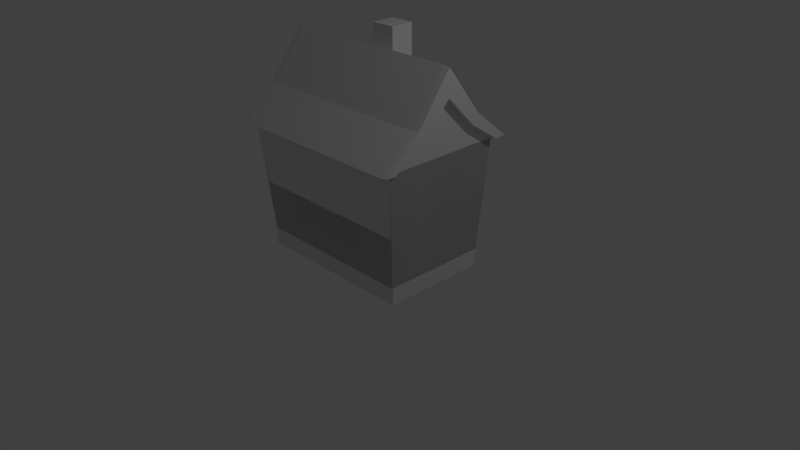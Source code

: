# Source: House.blend  (saved by Blender 2.76.0; exported with 4.5.12 LTS)
import bpy
from mathutils import Matrix  # noqa: F401  (used for matrix-valued properties, if any)

bpy.ops.wm.read_factory_settings(use_empty=True)
scene = bpy.context.scene
scene.name = 'Scene'

# ---- collections
col_collection_1 = bpy.data.collections.new('Collection 1'); scene.collection.children.link(col_collection_1)

# ---- materials (node trees are filled in below, after node groups)
mat_material = bpy.data.materials.new('Material')
mat_material.alpha_threshold = 0.0
mat_material.use_transparent_shadow = False
mat_material.roughness = 0.5
mat_material.line_color = (0.0, 0.0, 0.0, 1.0)

# ---- material node trees

# ---- world
world_world = bpy.data.worlds.new('World'); scene.world = world_world
world_world.color = (0.05088, 0.05088, 0.05088)
world_world.use_sun_shadow = False
world_world.sun_shadow_jitter_overblur = 0.0
world_world.cycles.sampling_method = 'MANUAL'
world_world.cycles.sample_map_resolution = 256

# ---- cameras
cam_camera = bpy.data.cameras.new('Camera')
cam_camera.clip_end = 100.0
cam_camera.lens = 35.0
cam_camera.sensor_width = 32.0
cam_camera.sensor_height = 18.0
cam_camera.ortho_scale = 7.314
cam_camera.dof.focus_distance = 0.0
cam_camera.dof.aperture_fstop = 128.0

# ---- lights
light_lamp = bpy.data.lights.new('Lamp', 'POINT')
light_lamp.transmission_factor = 0.0
light_lamp.cutoff_distance = 30.0
light_lamp.energy = 100.0
light_lamp.shadow_buffer_clip_start = 1.001
light_lamp.shadow_soft_size = 0.1
light_lamp.shadow_maximum_resolution = 0.006
light_lamp.use_absolute_resolution = True
light_lamp.cycles.use_multiple_importance_sampling = False

# ---- meshes
me_cube_001 = bpy.data.meshes.new('Cube.001')
me_cube_001.from_pydata([(-1.0, -1.0, -1.0), (-1.0, -1.0, 1.0), (-1.0, 1.0, -1.0), (-1.0, 1.0, 1.0), (1.0, -1.0, -1.0), (1.0, -1.0, 1.0), (1.0, 1.0, -1.0), (1.0, 1.0, 1.0)], [], [(1, 3, 2, 0), (3, 7, 6, 2), (7, 5, 4, 6), (5, 1, 0, 4), (0, 2, 6, 4), (5, 7, 3, 1)])
me_cube_001.use_remesh_preserve_volume = False
me_cube_001.use_remesh_preserve_attributes = False
me_cube_001.use_mirror_vertex_groups = False
me_cube_001.update()
me_cube = bpy.data.meshes.new('Cube')
me_cube.from_pydata([(2.083, 0.9235, -0.08074), (2.083, -0.7896, -0.08074), (0.0, -0.7896, -0.08074), (0.0, 0.9235, -0.08074), (2.468, 1.242, 2.065), (2.468, -1.092, 2.063), (0.0, -1.114, 2.055), (0.0, 1.264, 2.056), (0.0, 0.9235, -0.08074), (0.0, -0.7896, -0.08074), (2.083, -0.7896, -0.08074), (2.083, 0.9235, -0.08074), (0.0, 1.067, 1.951), (0.0, -0.933, 2.041), (2.309, -0.933, 2.041), (2.309, 1.067, 2.041), (0.0, 0.9235, -0.08074), (0.0, -0.7896, -0.08074), (2.083, -0.7896, -0.08074), (2.083, 0.9235, -0.08074), (0.0, 1.067, 2.041), (0.0, -0.933, 2.041), (2.309, -0.933, 2.041), (2.309, 1.067, 2.041), (2.12, 0.9428, -0.08074), (2.12, -0.8101, -0.08074), (0.0, -0.8101, -0.08074), (0.0, 0.9428, -0.08074), (2.309, 1.067, 2.041), (2.309, -0.933, 2.041), (0.0, -0.933, 2.041), (0.0, 1.067, 2.041), (2.468, 0.06697, 2.895), (2.468, 1.07, 2.052), (0.0, 1.067, 2.041), (2.468, -0.9364, 2.052), (0.0, -0.933, 2.041), (0.0, 0.06697, 3.339), (2.468, 0.06703, 3.325), (2.309, 1.067, 2.041), (2.309, 0.06697, 2.882), (2.309, -0.933, 2.041), (2.309, 1.264, 2.056), (2.309, 0.06697, 3.339), (2.309, -1.114, 2.055), (2.12, 0.9428, 0.1971), (2.12, -0.8101, 0.1971), (0.0, -0.8101, 0.1971), (0.0, 0.9428, 0.1971), (2.083, 0.9235, -0.08074), (2.083, -0.7896, -0.08074), (0.0, 0.9235, -0.08074), (0.0, -0.7896, -0.08074), (0.0, -0.7896, 0.1971), (0.0, 0.9235, 0.1971), (2.083, 0.9235, 0.1971), (2.083, -0.7896, 0.1971), (1.198, 0.9235, -0.08074), (1.14, -0.7896, -0.08074), (1.207, 1.067, 2.041), (1.207, -0.933, 2.041), (1.207, 0.06697, 3.339), (1.207, 1.264, 2.056), (1.207, -1.114, 2.055), (2.179, 1.003, 1.075), (2.179, -0.8688, 1.075), (0.0, -0.8688, 1.075), (0.0, 1.003, 1.075), (0.0, 0.06695, -0.08074), (2.083, 0.06695, -0.08074), (0.0, 0.06697, 2.041), (2.309, 0.06697, 2.041), (2.309, -0.433, 2.371), (0.0, -0.5235, 2.558), (2.309, -0.5235, 2.558), (2.468, -0.4347, 2.383), (2.468, -0.5122, 2.555), (1.207, -0.5235, 2.558), (2.309, 0.565, 2.373), (0.0, 0.6633, 2.561), (2.309, 0.6633, 2.561), (2.468, 0.5666, 2.385), (2.468, 0.6521, 2.558), (1.207, 0.6633, 2.561)], [], [(57, 58, 2, 3), (0, 39, 41, 1), (58, 60, 36, 2), (2, 36, 34, 3), (59, 57, 3, 34), (8, 11, 10, 9), (12, 13, 14, 15), (9, 10, 14, 13), (10, 11, 15, 14), (12, 15, 11, 8), (68, 69, 18, 17), (70, 21, 22, 71), (68, 17, 21, 70), (17, 18, 22, 21), (69, 19, 23, 71), (20, 23, 19, 16), (49, 50, 52, 51), (28, 31, 30, 29), (64, 28, 29, 65), (65, 29, 30, 66), (66, 30, 31, 67), (45, 24, 27, 48), (77, 74, 43, 61), (83, 79, 37, 61), (62, 42, 39, 59), (63, 6, 36, 60), (82, 38, 32, 81), (76, 5, 35, 75), (81, 32, 40, 78), (75, 35, 41, 72), (82, 4, 42, 80), (76, 38, 43, 74), (4, 33, 39, 42), (35, 5, 44, 41), (64, 55, 54, 67), (25, 46, 47, 26), (24, 45, 46, 25), (24, 25, 50, 49), (27, 24, 49, 51), (25, 26, 52, 50), (26, 47, 53, 52), (48, 27, 51, 54), (45, 48, 54, 55), (47, 46, 56, 53), (46, 45, 55, 56), (44, 63, 60, 41), (7, 62, 59, 34), (80, 83, 61, 43), (73, 77, 61, 37), (39, 0, 57, 59), (1, 41, 60, 58), (0, 1, 58, 57), (28, 64, 67, 31), (53, 66, 67, 54), (56, 65, 66, 53), (55, 64, 65, 56), (18, 69, 71, 22), (16, 68, 70, 20), (20, 70, 71, 23), (16, 19, 69, 68), (6, 63, 77, 73), (5, 76, 74, 44), (32, 75, 72, 40), (38, 76, 75, 32), (63, 44, 74, 77), (42, 62, 83, 80), (38, 82, 80, 43), (33, 81, 78, 39), (4, 82, 81, 33), (62, 7, 79, 83), (72, 41, 22, 71), (72, 71, 40), (40, 71, 78), (78, 71, 39)])
me_cube.materials.append(mat_material)
me_cube.use_remesh_preserve_volume = False
me_cube.use_remesh_preserve_attributes = False
me_cube.use_mirror_vertex_groups = False
me_cube.update()

# ---- objects
ob_cube_001 = bpy.data.objects.new('Cube.001', me_cube_001)
ob_cube = bpy.data.objects.new('Cube', me_cube)
ob_lamp = bpy.data.objects.new('Lamp', light_lamp)
ob_camera = bpy.data.objects.new('Camera', cam_camera)

# ---- transforms, parenting, visibility, modifiers, constraints
ob_cube_001.location = (0.0919, 0.3009, 2.492)
ob_cube_001.scale = (0.1638, 0.1513, 0.4633)
ob_cube_001.lineart.crease_threshold = 0.0
ob_cube.location = (0.02011, -0.06697, 0.09167)
ob_cube.scale = (0.5232, 0.795, 0.795)
ob_cube.lock_rotations_4d = False
ob_cube.empty_display_type = 'ARROWS'
ob_cube.lineart.crease_threshold = 0.0
_m = ob_cube.modifiers.new('Mirror', 'MIRROR')
_m.use_clip = True
ob_lamp.location = (4.076, 1.005, 5.904)
ob_lamp.rotation_euler = (0.6503, 0.05522, 1.866)
ob_lamp.lock_rotations_4d = False
ob_lamp.empty_display_type = 'ARROWS'
ob_lamp.color = (0.0, 0.0, 0.0, 0.0)
ob_lamp.lineart.crease_threshold = 0.0
ob_camera.location = (7.481, -6.508, 5.344)
ob_camera.rotation_euler = (1.109, 0.01082, 0.8149)
ob_camera.lock_rotations_4d = False
ob_camera.empty_display_type = 'ARROWS'
ob_camera.color = (0.0, 0.0, 0.0, 0.0)
ob_camera.display_type = 'WIRE'
ob_camera.lineart.crease_threshold = 0.0

# ---- collection membership
col_collection_1.objects.link(ob_cube_001)
col_collection_1.objects.link(ob_cube)
col_collection_1.objects.link(ob_lamp)
col_collection_1.objects.link(ob_camera)

# ---- scene / render settings (as saved in the file)
scene.camera = ob_camera
scene.frame_start = 1; scene.frame_end = 250; scene.frame_set(1)
scene.render.engine = 'BLENDER_EEVEE_NEXT'
scene.render.resolution_percentage = 50
scene.render.dither_intensity = 0.0
scene.cycles.use_denoising = False
scene.cycles.samples = 10
scene.cycles.sampling_pattern = 'TABULATED_SOBOL'
scene.cycles.light_sampling_threshold = 0.0
scene.cycles.use_adaptive_sampling = False
scene.cycles.use_light_tree = False
scene.cycles.blur_glossy = 0.0
scene.cycles.pixel_filter_type = 'GAUSSIAN'
scene.cycles.sample_clamp_indirect = 0.0
scene.view_settings.view_transform = 'Standard'
bpy.context.view_layer.update()
